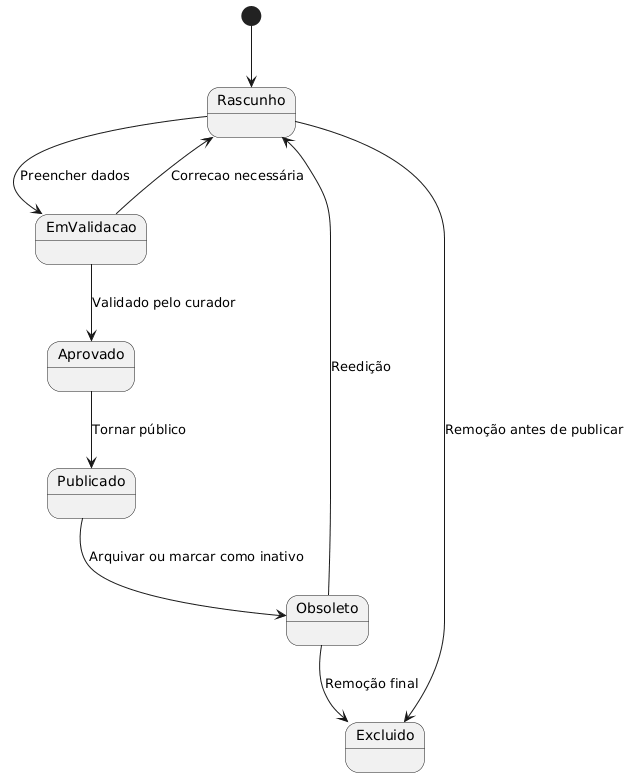

The diagram above was rendered by PlantUML. Its source (embedded in the PNG):
@startuml
[*] --> Rascunho

Rascunho --> EmValidacao : Preencher dados
EmValidacao --> Aprovado : Validado pelo curador
EmValidacao --> Rascunho : Correcao necessária

Aprovado --> Publicado : Tornar público
Publicado --> Obsoleto : Arquivar ou marcar como inativo
Obsoleto --> Rascunho : Reedição

Rascunho --> Excluido : Remoção antes de publicar
Obsoleto --> Excluido : Remoção final
@enduml